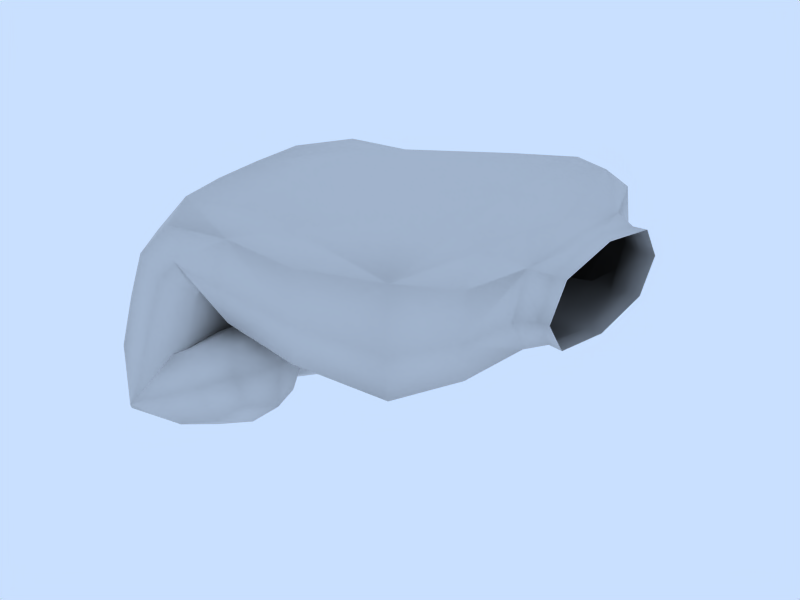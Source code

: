 # Source: Closed_Hand_Left.blend  (saved by Blender 2.71.0; exported with 4.5.12 LTS)
import bpy
from mathutils import Matrix  # noqa: F401  (used for matrix-valued properties, if any)

bpy.ops.wm.read_factory_settings(use_empty=True)
scene = bpy.context.scene
scene.name = 'Scene'

# ---- collections
col_collection_1 = bpy.data.collections.new('Collection 1'); scene.collection.children.link(col_collection_1)

# ---- world
world_world = bpy.data.worlds.new('World'); scene.world = world_world
world_world.color = (0.7887, 0.8767, 1.0)
world_world.use_sun_shadow = False
world_world.sun_shadow_jitter_overblur = 0.0
world_world.cycles.sampling_method = 'MANUAL'
world_world.cycles.sample_map_resolution = 256

# ---- meshes
me_cube = bpy.data.meshes.new('Cube')
me_cube.from_pydata([(0.7073, -0.7405, -0.2033), (-0.4942, -0.8107, 0.8447), (-0.1123, -2.822, 0.8668), (0.9016, -2.706, -0.2864), (0.6208, -3.753, 0.2039), (-0.1283, 1.383, 0.7739), (-0.3767, 2.274, -1.11), (0.4793, 1.26, -1.344), (-1.266, 1.246, -0.9037), (-0.3929, 0.2317, -1.146), (-0.7444, 0.2878, -2.864), (-0.9743, 1.2, -3.229), (-0.4676, 1.354, -2.7), (-0.7215, 2.269, -3.049), (1.206, 2.388, -2.231), (0.8597, 1.561, -1.295), (1.514, 1.254, -2.778), (1.168, 0.4269, -1.842), (2.075, 1.481, -1.576), (-1.228, -0.9468, -0.8828), (-0.2741, -1.907, -1.066), (-0.4044, 0.1026, -1.18), (0.5111, -0.8584, -1.33), (-0.4386, -0.9813, -2.666), (-0.6787, -0.03964, -3.022), (-0.6616, -2.032, -2.879), (-0.9017, -1.09, -3.235), (1.566, -1.107, -2.699), (1.173, -2.031, -1.879), (1.255, -0.03891, -2.033), (0.8617, -0.9633, -1.214), (2.085, -1.032, -1.46), (0.741, -2.893, -1.289), (0.06827, -3.968, -0.9847), (-0.944, -3.092, -0.7376), (-0.2404, -2.014, -1.083), (-0.5911, -2.21, -2.985), (-0.764, -3.323, -3.114), (-0.4869, -4.18, -2.75), (-0.314, -3.067, -2.621), (1.021, -2.999, -1.155), (1.305, -4.127, -1.729), (1.698, -3.284, -2.632), (1.414, -2.157, -2.059), (2.239, -3.11, -1.413), (2.985, 3.454, -1.248), (4.285, 3.022, -1.431), (3.477, 2.443, -1.903), (2.199, 2.971, -1.646), (1.844, 2.916, -2.797), (2.794, 2.259, -2.64), (3.113, 2.535, -3.278), (2.129, 3.069, -3.524), (0.9852, 1.597, -3.727), (1.864, 0.8293, -3.203), (1.697, 1.035, -1.921), (0.8241, 1.806, -2.462), (0.7189, 0.4895, -2.785), (3.154, -3.652, -0.125), (2.635, 2.163, 0.7661), (2.497, -2.979, 1.067), (2.863, 1.324, -1.03), (2.364, -2.979, -1.167), (2.228, -0.529, -0.8333), (3.678, -1.846, -1.0), (3.739, 0.8282, -0.6968), (2.361, -0.529, 1.3), (3.585, 1.363, 1.332), (3.744, -1.846, 1.233), (5.575, -2.701, -1.192e-07), (5.383, -1.876, 1.167), (5.665, -0.2132, 1.172), (5.233, 1.762, 1.31), (5.543, 2.165, 0.1692), (5.434, 1.271, -0.5196), (5.383, -1.876, -0.8333), (5.667, -0.226, -0.5), (0.6777, 0.918, -0.3169), (1.351, 1.364, -1.032), (0.5824, 1.584, -0.2275), (0.7345, 2.201, 0.07685), (0.1966, 2.274, -0.003671), (1.802, 2.007, -0.7542), (6.245, 1.308, 0.2528), (6.243, -0.2125, 1.02), (6.245, -1.753, 0.25), (6.245, -0.226, -0.5135), (1.065, -0.6639, -0.9208), (0.8123, -1.718, -0.2131), (0.6868, 0.1608, -0.1823), (0.6565, -0.8005, -0.4672), (-0.3305, 0.1739, -0.6767), (-0.1689, -1.926, -0.5701), (1.223, -0.6639, 1.2), (-0.3706, -1.83, 0.8501), (-0.5153, 0.2188, 0.8593), (-1.059, -0.8957, 0.01575), (1.376, -2.748, 1.079), (0.2884, -3.551, 0.6886), (-0.7561, -2.97, 0.1382), (0.2866, -3.865, -0.1707), (0.8933, -2.794, -0.4184), (1.218, -2.748, -1.004), (1.554, -3.662, -0.0125), (0.8785, -3.461, -0.2795), (-1.091, 1.226, 0.03444), (0.4204, 2.113, 0.3244), (1.58, 1.725, 0.7375), (0.5857, 1.332, -0.5193), (-0.15, 2.274, -0.3082), (2.018, 2.252, -0.7777), (1.844, 1.179, -0.9881), (-1.032, 2.018, -0.9482), (-0.5639, 2.274, -2.095), (0.276, 2.018, -1.283), (0.3188, 1.268, -2.326), (0.2598, 0.4966, -1.303), (-1.049, 0.478, -0.9759), (-1.449, 1.268, -1.874), (-0.5665, 0.2626, -2.105), (-0.5255, 0.5891, -2.72), (0.2672, 0.359, -2.274), (-0.9208, 0.4767, -3.087), (0.6015, 1.192, -3.182), (-0.9063, 1.962, -3.233), (-0.5416, 2.081, -2.818), (-0.02832, 1.487, -1.755), (0.3059, 2.32, -2.663), (1.447, 2.028, -2.738), (1.867, 2.198, -1.837), (0.956, 2.258, -1.626), (1.593, 1.585, -1.101), (0.927, 0.7872, -1.334), (1.418, 0.557, -2.447), (2.113, 1.341, -2.281), (1.838, 0.7274, -1.545), (-0.9456, -1.701, -0.9058), (-1.403, -1.007, -1.879), (-1.047, -0.1698, -0.9965), (0.3522, -1.605, -1.256), (-0.4569, -1.97, -2.02), (-0.5758, 0.03172, -2.162), (0.264, -0.1326, -1.317), (0.3705, -0.9316, -2.302), (-0.5029, -0.2478, -2.791), (-0.009628, -0.9661, -1.71), (-0.49, -1.742, -2.684), (-0.8503, -0.3296, -3.217), (0.37, -0.03903, -2.502), (0.2886, -2.031, -2.347), (-0.8374, -1.824, -3.11), (0.6682, -1.104, -3.139), (1.448, -1.836, -2.455), (2.148, -1.09, -2.175), (1.509, -0.3418, -2.571), (0.9193, -1.728, -1.342), (1.837, -1.78, -1.526), (1.898, -0.2858, -1.642), (0.9803, -0.2341, -1.457), (1.587, -0.9758, -0.9933), (0.4342, -2.193, -1.253), (0.5438, -2.971, -2.337), (0.646, -3.637, -1.227), (-0.155, -4.074, -1.979), (-0.5892, -3.807, -0.7763), (-1.172, -3.207, -1.761), (-0.8492, -2.328, -0.8647), (-0.473, -2.104, -2.119), (-0.7468, -2.553, -3.14), (0.522, -2.183, -2.512), (-0.4094, -2.36, -2.771), (-0.6686, -4.03, -2.964), (0.7932, -3.305, -3.057), (-0.3312, -3.837, -2.595), (0.4125, -4.153, -2.182), (0.1413, -3.031, -1.636), (1.146, -2.296, -1.463), (1.749, -3.005, -0.9455), (1.064, -3.774, -1.216), (1.978, -3.857, -1.409), (1.572, -3.987, -2.324), (2.288, -3.231, -2.121), (1.655, -2.51, -2.571), (2.06, -2.38, -1.657), (3.447, 1.854, -1.274), (4.994, 2.668, -0.2375), (3.1, 2.881, 0.3398), (2.308, 3.296, -1.451), (2.574, 3.374, -3.092), (3.801, 3.435, -1.149), (3.649, 2.875, -2.864), (4.232, 2.559, -1.761), (3.219, 2.346, -2.727), (2.616, 2.649, -1.831), (2.198, 3.046, -2.798), (2.241, 2.574, -2.452), (1.372, 2.488, -2.5), (1.738, 3.098, -3.267), (3.204, 2.235, -2.974), (2.244, 1.732, -1.982), (2.714, 2.934, -3.491), (2.436, 1.551, -3.239), (1.554, 2.299, -3.726), (0.6706, 1.863, -3.221), (0.5917, 0.875, -3.463), (1.492, 1.223, -3.784), (1.247, 0.2961, -3.058), (1.98, 0.705, -2.411), (1.149, 0.5012, -2.122), (1.228, 1.489, -1.879), (0.4945, 1.08, -2.527), (4.757, -3.426, -0.1563), (2.931, -3.484, -0.9479), (3.015, -3.484, 0.7354), (3.018, 1.836, 1.071), (3.119, -2.534, 1.125), (3.231, 1.112, -0.9013), (3.019, -2.534, -1.167), (4.891, 1.132, -0.5335), (4.803, -1.906, -0.9583), (2.907, 0.07326, -0.8333), (2.947, -1.059, -0.8333), (4.615, 1.851, 1.366), (4.819, -1.906, 1.225), (3.047, -1.059, 1.308), (3.007, 0.07326, 1.35), (5.978, -0.226, -0.5034), (5.955, -1.976, 0.1875), (5.975, -0.2077, 1.053), (5.936, 1.415, 0.2218), (5.527, -2.495, 0.7917), (5.527, -2.495, -0.7083), (5.513, -1.013, 1.208), (5.497, 0.5, 1.253), (5.388, 2.277, 0.8935), (5.595, 1.795, -0.4146), (5.5, 0.4823, -0.5833), (5.513, -1.013, -0.5833), (0.4464, 2.1, -0.3048), (1.602, 1.753, -1.046), (0.6353, 1.246, -0.2081), (0.7931, 1.266, -0.975), (1.489, 2.124, -0.4425), (0.222, 2.274, 0.2293), (6.245, 0.9193, -0.3226), (6.242, 0.9396, 0.8279), (6.245, -1.371, 0.8226), (6.245, -1.371, -0.3226), (6.489, 1.333, 0.2518), (6.488, -0.2171, 1.031), (6.489, -1.78, 0.25), (6.489, -0.226, -0.527), (1.377, -1.701, -0.976), (1.186, 0.4257, -0.9847), (0.5201, 0.2638, -0.4551), (0.6411, -1.825, -0.4507), (1.535, -1.701, 1.178), (1.503, 0.3727, 1.211), (-1.02, 0.168, -0.1288), (-0.8416, -1.958, -0.01478), (-0.3408, -3.7, 0.05679), (1.547, -3.433, 0.7667), (0.8332, -3.537, -0.4252), (1.432, -3.433, -0.7667), (-0.7784, 2.109, 0.07926), (1.985, 2.494, -0.03112), (0.4344, 2.036, -0.4447), (2.275, 1.774, -1.196), (0.09879, 2.023, -2.266), (-1.227, 2.023, -1.926), (-1.229, 0.5141, -1.934), (0.09685, 0.5141, -2.273), (0.03588, 0.715, -1.787), (0.5082, 0.4935, -2.858), (0.5373, 1.965, -3.149), (0.06492, 2.186, -2.079), (1.503, 2.082, -1.462), (1.879, 1.905, -2.316), (1.858, 0.8154, -2.1), (1.481, 0.9921, -1.246), (-1.137, -1.748, -1.879), (-1.226, -0.2468, -1.986), (0.1934, -1.692, -2.196), (0.1042, -0.1903, -2.303), (0.1056, -0.2362, -1.947), (0.04461, -1.731, -1.831), (0.614, -0.3399, -3.018), (0.553, -1.834, -2.903), (1.878, -1.628, -2.065), (1.923, -0.5214, -2.151), (1.473, -1.546, -1.21), (1.518, -0.4387, -1.296), (0.4486, -3.739, -2.213), (-0.8381, -3.916, -1.781), (-1.077, -2.439, -1.885), (0.2101, -2.262, -2.317), (0.2638, -2.327, -1.937), (0.7528, -2.532, -3.003), (0.6707, -4.01, -2.756), (0.1817, -3.804, -1.69), (1.622, -3.589, -1.11), (2.013, -3.753, -1.96), (2.073, -2.659, -2.143), (1.683, -2.495, -1.293), (4.945, 1.919, -0.9656), (4.511, 2.961, 0.6813), (3.21, 3.318, -2.903), (3.71, 2.428, -2.829), (2.607, 2.675, -2.59), (2.142, 3.319, -3.085), (1.228, 2.542, -3.242), (1.772, 2.177, -1.934), (2.535, 1.408, -2.466), (2.073, 1.963, -3.77), (1.061, 0.6906, -3.492), (1.474, 0.4138, -2.498), (0.9165, 0.9945, -2.105), (0.5034, 1.271, -3.099), (4.62, -3.163, -1.105), (4.644, -3.163, 0.8617), (4.715, -0.312, -0.6389), (4.733, -0.312, 1.403), (5.91, -1.552, 0.905), (5.91, -1.552, -0.445), (5.899, 1.031, -0.44), (5.896, 1.059, 0.941), (0.7591, 2.085, -0.787), (6.489, 0.9395, -0.3327), (6.488, 0.9527, 0.8363), (6.489, -1.391, 0.8327), (6.489, -1.391, -0.3328)], [], [(0, 88, 252, 87), (0, 87, 253, 89), (0, 89, 254, 90), (0, 90, 255, 88), (1, 93, 256, 94), (1, 94, 259, 96), (1, 96, 258, 95), (1, 95, 257, 93), (2, 99, 259, 94), (2, 94, 256, 97), (2, 97, 261, 98), (2, 98, 260, 99), (3, 102, 252, 88), (3, 88, 255, 101), (3, 101, 262, 104), (3, 104, 263, 102), (4, 98, 261, 103), (4, 103, 263, 104), (4, 104, 262, 100), (4, 100, 260, 98), (5, 107, 257, 95), (5, 95, 258, 105), (5, 105, 264, 106), (5, 106, 265, 107), (6, 114, 266, 109), (6, 109, 264, 112), (6, 112, 269, 113), (6, 113, 268, 114), (7, 116, 254, 108), (7, 108, 266, 114), (7, 114, 268, 115), (7, 115, 271, 116), (8, 112, 264, 105), (8, 105, 258, 117), (8, 117, 270, 118), (8, 118, 269, 112), (9, 117, 258, 91), (9, 91, 254, 116), (9, 116, 271, 119), (9, 119, 270, 117), (10, 122, 270, 119), (10, 119, 271, 120), (10, 120, 272, 121), (10, 121, 273, 122), (11, 124, 269, 118), (11, 118, 270, 122), (11, 122, 273, 123), (11, 123, 274, 124), (12, 120, 271, 115), (12, 115, 268, 125), (12, 125, 275, 126), (12, 126, 272, 120), (13, 125, 268, 113), (13, 113, 269, 124), (13, 124, 274, 127), (13, 127, 275, 125), (14, 130, 275, 127), (14, 127, 274, 128), (14, 128, 277, 129), (14, 129, 276, 130), (15, 132, 272, 126), (15, 126, 275, 130), (15, 130, 276, 131), (15, 131, 279, 132), (16, 128, 274, 123), (16, 123, 273, 133), (16, 133, 278, 134), (16, 134, 277, 128), (17, 133, 273, 121), (17, 121, 272, 132), (17, 132, 279, 135), (17, 135, 278, 133), (18, 134, 278, 135), (18, 135, 279, 131), (18, 131, 276, 129), (18, 129, 277, 134), (19, 138, 258, 96), (19, 96, 259, 136), (19, 136, 280, 137), (19, 137, 281, 138), (20, 136, 259, 92), (20, 92, 255, 139), (20, 139, 282, 140), (20, 140, 280, 136), (21, 142, 254, 91), (21, 91, 258, 138), (21, 138, 281, 141), (21, 141, 283, 142), (22, 139, 255, 90), (22, 90, 254, 142), (22, 142, 283, 143), (22, 143, 282, 139), (23, 146, 282, 143), (23, 143, 283, 144), (23, 144, 284, 145), (23, 145, 285, 146), (24, 144, 283, 141), (24, 141, 281, 147), (24, 147, 286, 148), (24, 148, 284, 144), (25, 150, 280, 140), (25, 140, 282, 146), (25, 146, 285, 149), (25, 149, 287, 150), (26, 147, 281, 137), (26, 137, 280, 150), (26, 150, 287, 151), (26, 151, 286, 147), (27, 154, 286, 151), (27, 151, 287, 152), (27, 152, 288, 153), (27, 153, 289, 154), (28, 152, 287, 149), (28, 149, 285, 155), (28, 155, 290, 156), (28, 156, 288, 152), (29, 158, 284, 148), (29, 148, 286, 154), (29, 154, 289, 157), (29, 157, 291, 158), (30, 155, 285, 145), (30, 145, 284, 158), (30, 158, 291, 159), (30, 159, 290, 155), (31, 159, 291, 157), (31, 157, 289, 153), (31, 153, 288, 156), (31, 156, 290, 159), (32, 162, 262, 101), (32, 101, 255, 160), (32, 160, 295, 161), (32, 161, 292, 162), (33, 164, 260, 100), (33, 100, 262, 162), (33, 162, 292, 163), (33, 163, 293, 164), (34, 166, 259, 99), (34, 99, 260, 164), (34, 164, 293, 165), (34, 165, 294, 166), (35, 160, 255, 92), (35, 92, 259, 166), (35, 166, 294, 167), (35, 167, 295, 160), (36, 170, 295, 167), (36, 167, 294, 168), (36, 168, 297, 169), (36, 169, 296, 170), (37, 168, 294, 165), (37, 165, 293, 171), (37, 171, 298, 172), (37, 172, 297, 168), (38, 171, 293, 163), (38, 163, 292, 173), (38, 173, 299, 174), (38, 174, 298, 171), (39, 173, 292, 161), (39, 161, 295, 170), (39, 170, 296, 175), (39, 175, 299, 173), (40, 178, 299, 175), (40, 175, 296, 176), (40, 176, 303, 177), (40, 177, 300, 178), (41, 180, 298, 174), (41, 174, 299, 178), (41, 178, 300, 179), (41, 179, 301, 180), (42, 182, 297, 172), (42, 172, 298, 180), (42, 180, 301, 181), (42, 181, 302, 182), (43, 176, 296, 169), (43, 169, 297, 182), (43, 182, 302, 183), (43, 183, 303, 176), (44, 177, 303, 183), (44, 183, 302, 181), (44, 181, 301, 179), (44, 179, 300, 177), (45, 189, 305, 186), (45, 186, 265, 187), (45, 187, 309, 188), (45, 188, 306, 189), (46, 191, 304, 185), (46, 185, 305, 189), (46, 189, 306, 190), (46, 190, 307, 191), (47, 193, 267, 184), (47, 184, 304, 191), (47, 191, 307, 192), (47, 192, 308, 193), (48, 187, 265, 110), (48, 110, 267, 193), (48, 193, 308, 194), (48, 194, 309, 187), (49, 197, 309, 194), (49, 194, 308, 195), (49, 195, 311, 196), (49, 196, 310, 197), (50, 195, 308, 192), (50, 192, 307, 198), (50, 198, 312, 199), (50, 199, 311, 195), (51, 198, 307, 190), (51, 190, 306, 200), (51, 200, 313, 201), (51, 201, 312, 198), (52, 200, 306, 188), (52, 188, 309, 197), (52, 197, 310, 202), (52, 202, 313, 200), (53, 205, 313, 202), (53, 202, 310, 203), (53, 203, 317, 204), (53, 204, 314, 205), (54, 207, 312, 201), (54, 201, 313, 205), (54, 205, 314, 206), (54, 206, 315, 207), (55, 209, 311, 199), (55, 199, 312, 207), (55, 207, 315, 208), (55, 208, 316, 209), (56, 203, 310, 196), (56, 196, 311, 209), (56, 209, 316, 210), (56, 210, 317, 203), (57, 204, 317, 210), (57, 210, 316, 208), (57, 208, 315, 206), (57, 206, 314, 204), (58, 103, 261, 213), (58, 213, 319, 211), (58, 211, 318, 212), (58, 212, 263, 103), (59, 214, 257, 107), (59, 107, 265, 186), (59, 186, 305, 214), (60, 97, 256, 215), (60, 215, 319, 213), (60, 213, 261, 97), (61, 111, 253, 216), (61, 216, 304, 184), (61, 184, 267, 111), (62, 217, 252, 102), (62, 102, 263, 212), (62, 212, 318, 217), (63, 220, 253, 87), (63, 87, 252, 221), (63, 221, 320, 220), (64, 219, 320, 221), (64, 221, 252, 217), (64, 217, 318, 219), (65, 220, 320, 218), (65, 218, 304, 216), (65, 216, 253, 220), (66, 225, 321, 224), (66, 224, 256, 93), (66, 93, 257, 225), (67, 214, 305, 222), (67, 222, 321, 225), (67, 225, 257, 214), (68, 224, 321, 223), (68, 223, 319, 215), (68, 215, 256, 224), (69, 231, 318, 211), (69, 211, 319, 230), (69, 230, 322, 227), (69, 227, 323, 231), (70, 230, 319, 223), (70, 223, 321, 232), (70, 232, 322, 230), (71, 232, 321, 233), (71, 233, 325, 228), (71, 228, 322, 232), (72, 222, 305, 234), (72, 234, 325, 233), (72, 233, 321, 222), (73, 185, 304, 235), (73, 235, 324, 229), (73, 229, 325, 234), (73, 234, 305, 185), (74, 235, 304, 218), (74, 218, 320, 236), (74, 236, 324, 235), (75, 219, 318, 231), (75, 231, 323, 237), (75, 237, 320, 219), (76, 236, 320, 237), (76, 237, 323, 226), (76, 226, 324, 236), (77, 241, 326, 240), (77, 240, 254, 89), (77, 89, 253, 241), (78, 111, 267, 239), (78, 239, 326, 241), (78, 241, 253, 111), (79, 240, 326, 238), (79, 238, 266, 108), (79, 108, 254, 240), (80, 243, 326, 242), (80, 242, 265, 106), (80, 106, 264, 243), (81, 109, 266, 238), (81, 238, 326, 243), (81, 243, 264, 109), (82, 242, 326, 239), (82, 239, 267, 110), (82, 110, 265, 242), (83, 229, 324, 244), (83, 244, 327, 248), (83, 248, 328, 245), (83, 245, 325, 229), (84, 228, 325, 245), (84, 245, 328, 249), (84, 249, 329, 246), (84, 246, 322, 228), (85, 227, 322, 246), (85, 246, 329, 250), (85, 250, 330, 247), (85, 247, 323, 227), (86, 226, 323, 247), (86, 247, 330, 251), (86, 251, 327, 244), (86, 244, 324, 226)])
me_cube.polygons.foreach_set('use_smooth', [True] * 326)
me_cube.use_remesh_preserve_volume = False
me_cube.use_remesh_preserve_attributes = False
me_cube.use_mirror_vertex_groups = False
me_cube.update()

# ---- objects
ob_closed_hand = bpy.data.objects.new('Closed_Hand', me_cube)

# ---- transforms, parenting, visibility, modifiers, constraints
ob_closed_hand.location = (0.0, 0.0, 0.0)
ob_closed_hand.lock_rotations_4d = False
ob_closed_hand.empty_display_type = 'ARROWS'
ob_closed_hand.color = (0.0, 0.0, 0.0, 1.0)
ob_closed_hand.hide_select = True
ob_closed_hand.lineart.crease_threshold = 0.0
_vg = ob_closed_hand.vertex_groups.new(name='Bone.003')
_vg = ob_closed_hand.vertex_groups.new(name='Bone.002')
_vg = ob_closed_hand.vertex_groups.new(name='Bone.009')
_vg = ob_closed_hand.vertex_groups.new(name='Bone.008')
_vg = ob_closed_hand.vertex_groups.new(name='Bone.004')
_vg = ob_closed_hand.vertex_groups.new(name='Bone.005')
_vg = ob_closed_hand.vertex_groups.new(name='Bone.007')
_vg = ob_closed_hand.vertex_groups.new(name='Bone.006')
_vg = ob_closed_hand.vertex_groups.new(name='Bone.001')
_vg = ob_closed_hand.vertex_groups.new(name='Bone')

# ---- collection membership
col_collection_1.objects.link(ob_closed_hand)

# ---- scene / render settings (as saved in the file)
scene.frame_start = 1; scene.frame_end = 50; scene.frame_set(1)
scene.render.engine = 'BLENDER_EEVEE_NEXT'
scene.render.image_settings.file_format = 'FFMPEG'
scene.render.image_settings.color_mode = 'RGB'
scene.render.image_settings.quality = 80
scene.render.image_settings.compression = 80
scene.render.image_settings.exr_codec = 'NONE'
scene.render.resolution_x = 800
scene.render.resolution_y = 600
scene.render.resolution_percentage = 50
scene.render.pixel_aspect_x = 100.0
scene.render.pixel_aspect_y = 100.0
scene.render.fps = 25
scene.render.dither_intensity = 0.0
scene.render.use_compositing = False
scene.render.use_sequencer = False
scene.render.bake_margin = 2
scene.render.bake_bias = 0.0
scene.render.use_stamp_time = False
scene.render.use_stamp_date = False
scene.render.use_stamp_frame = False
scene.render.use_stamp_camera = False
scene.render.use_stamp_scene = False
scene.render.use_stamp_filename = False
scene.render.use_stamp_render_time = False
scene.render.stamp_font_size = 0
scene.cycles.use_denoising = False
scene.cycles.samples = 10
scene.cycles.sampling_pattern = 'TABULATED_SOBOL'
scene.cycles.light_sampling_threshold = 0.0
scene.cycles.use_adaptive_sampling = False
scene.cycles.use_light_tree = False
scene.cycles.blur_glossy = 0.0
scene.cycles.volume_bounces = 1
scene.cycles.pixel_filter_type = 'GAUSSIAN'
scene.cycles.sample_clamp_indirect = 0.0
scene.view_settings.view_transform = 'Raw'
bpy.context.view_layer.update()

# ---- added for rendering (the .blend has no active camera): camera
cam_auto = bpy.data.cameras.new('AutoCamera')
cam_auto.lens = 50.0
cam_auto.sensor_width = 36.0
cam_auto.clip_end = 1000.0
ob_auto_camera = bpy.data.objects.new('AutoCamera', cam_auto)
scene.collection.objects.link(ob_auto_camera)
ob_auto_camera.location = (13.7835, -13.8791, 7.82023)
ob_auto_camera.rotation_euler = (1.09748, -7.21219e-08, 0.694738)
scene.camera = ob_auto_camera
bpy.context.view_layer.update()
